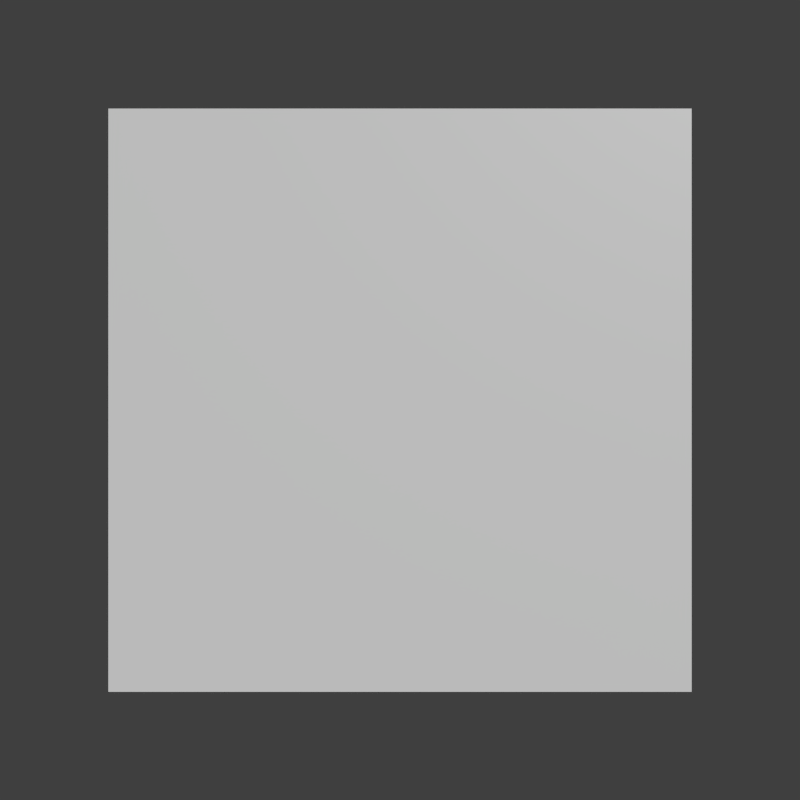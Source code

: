 # Source: aov_consecutive_view_layers.blend  (saved by Blender 5.2.16; exported with 4.5.12 LTS)
import bpy
from mathutils import Matrix  # noqa: F401  (used for matrix-valued properties, if any)

bpy.ops.wm.read_factory_settings(use_empty=True)
scene = bpy.context.scene
scene.name = 'Scene'

# ---- materials (node trees are filled in below, after node groups)
mat_material = bpy.data.materials.new('Material')

# ---- material node trees
mat_material.use_nodes = True; mat_material.node_tree.nodes.clear()
_N = mat_material.node_tree.nodes; _L = mat_material.node_tree.links
n0 = _N.new('ShaderNodeBsdfPrincipled'); n0.name = 'Principled BSDF'; n0.location = (-200, 100)
n1 = _N.new('ShaderNodeOutputMaterial'); n1.name = 'Material Output'; n1.location = (325, 115)
n2 = _N.new('ShaderNodeOutputAOV'); n2.name = 'AOV Output'; n2.location = (329, -77)
n2.aov_name = 'a'
n3 = _N.new('ShaderNodeOutputAOV'); n3.name = 'AOV Output.001'; n3.location = (331, -342)
n3.aov_name = 'b'
n4 = _N.new('ShaderNodeOutputAOV'); n4.name = 'AOV Output.002'; n4.location = (334, -584)
n4.aov_name = 'c'
n5 = _N.new('ShaderNodeRGB'); n5.name = 'Color'; n5.location = (96, -59)
n5.outputs[0].default_value = (1.0, 0.0, 0.0, 1.0)
n6 = _N.new('ShaderNodeValue'); n6.name = 'Value'; n6.location = (95, -226)
n6.outputs[0].default_value = 0.75
n7 = _N.new('ShaderNodeRGB'); n7.name = 'Color.001'; n7.location = (96, -298)
n7.outputs[0].default_value = (1.0, 0.214, 0.0, 1.0)
n8 = _N.new('ShaderNodeValue'); n8.name = 'Value.001'; n8.location = (96, -472)
n8.outputs[0].default_value = 0.3
n9 = _N.new('ShaderNodeRGB'); n9.name = 'Color.002'; n9.location = (98, -546)
n9.outputs[0].default_value = (1.0, 0.0, 1.0, 1.0)
n10 = _N.new('ShaderNodeValue'); n10.name = 'Value.002'; n10.location = (99, -717)
n10.outputs[0].default_value = 0.5
_L.new(n0.outputs[0], n1.inputs[0])
_L.new(n5.outputs[0], n2.inputs[0])
_L.new(n6.outputs[0], n2.inputs[1])
_L.new(n7.outputs[0], n3.inputs[0])
_L.new(n8.outputs[0], n3.inputs[1])
_L.new(n9.outputs[0], n4.inputs[0])
_L.new(n10.outputs[0], n4.inputs[1])
n1.is_active_output = True

# ---- world
world_world_001 = bpy.data.worlds.new('World.001'); scene.world = world_world_001
world_world_001.use_nodes = True; world_world_001.node_tree.nodes.clear()
_N = world_world_001.node_tree.nodes; _L = world_world_001.node_tree.links
n0 = _N.new('ShaderNodeBackground'); n0.name = 'Background'; n0.location = (-200, 100)
n0.inputs[0].default_value = (0.05, 0.05, 0.05, 1.0)
n1 = _N.new('ShaderNodeOutputWorld'); n1.name = 'World Output'; n1.location = (200, 100)
_L.new(n0.outputs[0], n1.inputs[0])
n1.is_active_output = True

# ---- cameras
cam_camera = bpy.data.cameras.new('Camera')
cam_camera.clip_end = 100.0
cam_camera.lens = 35.0
cam_camera.sensor_width = 32.0
cam_camera.sensor_height = 18.0
cam_camera.ortho_scale = 7.314
cam_camera.dof.focus_distance = 0.0

# ---- meshes
me_plane = bpy.data.meshes.new('Plane')
me_plane.from_pydata([(-1.0, 0.0, -1.0), (1.0, 0.0, -1.0), (-1.0, 0.0, 1.0), (1.0, 0.0, 1.0)], [], [(0, 1, 3, 2)])
_uv = me_plane.uv_layers.new(name='UVMap')
_uv.uv.foreach_set('vector', [0.0, 0.0, 1.0, 0.0, 1.0, 1.0, 0.0, 1.0])
me_plane.materials.append(mat_material)
me_plane.use_remesh_preserve_volume = False
me_plane.use_remesh_preserve_attributes = False
me_plane.use_mirror_vertex_groups = False
me_plane.update()

# ---- objects
ob_plane = bpy.data.objects.new('Plane', me_plane)
ob_camera = bpy.data.objects.new('Camera', cam_camera)

# ---- transforms, parenting, visibility, modifiers, constraints
ob_plane.location = (0.0, 0.0, 0.0)
ob_plane.lineart.crease_threshold = 0.0
ob_camera.location = (0.0, -3.0, 0.0)
ob_camera.rotation_euler = (1.571, 0.0, 0.0)
ob_camera.lock_rotations_4d = False
ob_camera.empty_display_type = 'ARROWS'
ob_camera.color = (0.0, 0.0, 0.0, 0.0)
ob_camera.display_type = 'WIRE'
ob_camera.lineart.crease_threshold = 0.0

# ---- collection membership
scene.collection.objects.link(ob_plane)
scene.collection.objects.link(ob_camera)

# ---- scene / render settings (as saved in the file)
scene.camera = ob_camera
scene.frame_start = 1; scene.frame_end = 1; scene.frame_set(1)
scene.render.engine = 'CYCLES'
scene.render.image_settings.color_mode = 'RGB'
scene.render.resolution_x = 128
scene.render.resolution_y = 128
scene.render.fps = 60
scene.render.dither_intensity = 0.0
scene.render.bake_margin = 2
scene.render.bake_bias = 0.0
scene.render.bake_samples = 0
scene.render.use_persistent_data = True
scene.cycles.feature_set = 'EXPERIMENTAL'
scene.cycles.use_denoising = False
scene.cycles.samples = 1
scene.cycles.sampling_pattern = 'TABULATED_SOBOL'
scene.cycles.light_sampling_threshold = 0.0
scene.cycles.use_adaptive_sampling = False
scene.cycles.pixel_filter_type = 'GAUSSIAN'
scene.cycles.sample_clamp_indirect = 0.0
scene.view_settings.view_transform = 'Standard'
bpy.context.view_layer.update()

# ---- added for rendering (the .blend has no usable light): sun
light_auto_sun = bpy.data.lights.new('AutoSun', 'SUN')
light_auto_sun.energy = 3.0
light_auto_sun.angle = 0.0523599
ob_auto_sun = bpy.data.objects.new('AutoSun', light_auto_sun)
scene.collection.objects.link(ob_auto_sun)
ob_auto_sun.rotation_euler = (0.872665, 0.174533, 0.523599)
bpy.context.view_layer.update()
